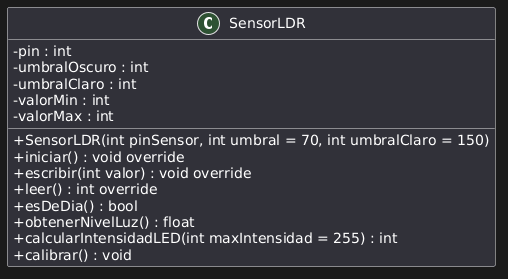

The diagram above was rendered by PlantUML. Its source (embedded in the PNG):
@startuml
skinparam classAttributeIconSize 0
skinparam shadowing false

class SensorLDR {
  - pin : int
  - umbralOscuro : int
  - umbralClaro : int
  - valorMin : int
  - valorMax : int
  + SensorLDR(int pinSensor, int umbral = 70, int umbralClaro = 150)
  + iniciar() : void override
  + escribir(int valor) : void override
  + leer() : int override
  + esDeDia() : bool
  + obtenerNivelLuz() : float
  + calcularIntensidadLED(int maxIntensidad = 255) : int
  + calibrar() : void
}
@enduml